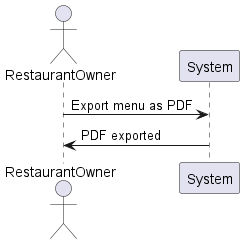

The diagram above was rendered by PlantUML. Its source (embedded in the PNG):
@startuml
actor RestaurantOwner
RestaurantOwner -> System: Export menu as PDF
System -> RestaurantOwner: PDF exported
@enduml